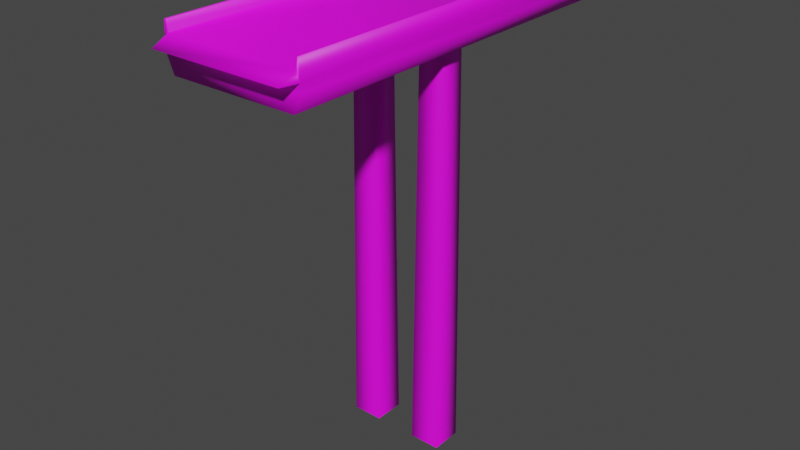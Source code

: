 # Source: Model_0.blend  (saved by Blender 2.92.15; exported with 4.5.12 LTS)
import bpy
from mathutils import Matrix  # noqa: F401  (used for matrix-valued properties, if any)

bpy.ops.wm.read_factory_settings(use_empty=True)
scene = bpy.context.scene
scene.name = 'Scene'

# ---- images (referenced by path relative to the original .blend; pixels are not part of the script)
import os
ASSET_DIR = os.environ.get("B2B_ASSET_DIR", "")  # directory of the original .blend (textures are referenced by path, not embedded)
HERE = os.path.dirname(os.path.abspath(__file__))  # packed textures are extracted next to this script under _unpacked/

def load_image(name, relpath, width, height, colorspace="sRGB"):
    """Load a texture the original file referenced (path relative to the .blend, or extracted next to this script)."""
    p = next((c for c in (os.path.join(HERE, relpath), os.path.join(ASSET_DIR, relpath)) if relpath and os.path.exists(c)), "")
    if p:
        img = bpy.data.images.load(p, check_existing=True)
        img.name = name
    else:  # same state as the original file: an image datablock whose file is absent (Cycles renders it pink)
        img = bpy.data.images.new(name, width, height)
        img.source = "FILE"
        img.filepath = "//" + (relpath or name)
    img.colorspace_settings.name = colorspace
    return img
img_bridge_generic_png = load_image('Bridge_Generic.png', 'Bridge_Generic.png', 1024, 1024, 'sRGB')
img_sidewalk_generic_png = load_image('Sidewalk_Generic.png', 'Sidewalk_Generic.png', 1024, 1024, 'sRGB')

# ---- materials (node trees are filled in below, after node groups)
mat_bridge = bpy.data.materials.new('Bridge')
mat_bridge.use_transparent_shadow = False
mat_bridge.roughness = 0.5
mat_sidewalk = bpy.data.materials.new('Sidewalk')
mat_sidewalk.use_transparent_shadow = False

# ---- material node trees
mat_bridge.use_nodes = True; mat_bridge.node_tree.nodes.clear()
_N = mat_bridge.node_tree.nodes; _L = mat_bridge.node_tree.links
n0 = _N.new('ShaderNodeBsdfPrincipled'); n0.name = 'Principled BSDF'; n0.location = (10, 300)
n0.distribution = 'GGX'
n0.subsurface_method = 'BURLEY'
n0.inputs[3].default_value = 1.45
n0.inputs[27].default_value = (0.0, 0.0, 0.0, 1.0)
n0.inputs[28].default_value = 1.0
n1 = _N.new('ShaderNodeOutputMaterial'); n1.name = 'Material Output'; n1.location = (300, 300)
n2 = _N.new('ShaderNodeNormalMap'); n2.name = 'Normal Map'; n2.location = (-300, -300)
n2.label = 'Normal/Map'
n2.inputs[0].default_value = 0.0
n3 = _N.new('ShaderNodeTexImage'); n3.name = 'Image Texture'; n3.location = (-300, 600)
n3.image = img_bridge_generic_png
_L.new(n0.outputs[0], n1.inputs[0])
_L.new(n2.outputs[0], n0.inputs[5])
_L.new(n3.outputs[0], n0.inputs[0])
n1.is_active_output = True
mat_sidewalk.use_nodes = True; mat_sidewalk.node_tree.nodes.clear()
_N = mat_sidewalk.node_tree.nodes; _L = mat_sidewalk.node_tree.links
n0 = _N.new('ShaderNodeBsdfPrincipled'); n0.name = 'Principled BSDF'; n0.location = (10, 300)
n0.distribution = 'GGX'
n0.subsurface_method = 'BURLEY'
n0.inputs[3].default_value = 1.45
n0.inputs[27].default_value = (0.0, 0.0, 0.0, 1.0)
n0.inputs[28].default_value = 1.0
n1 = _N.new('ShaderNodeOutputMaterial'); n1.name = 'Material Output'; n1.location = (300, 300)
n2 = _N.new('ShaderNodeTexImage'); n2.name = 'Image Texture'; n2.location = (-280, 275)
n2.image = img_sidewalk_generic_png
_L.new(n0.outputs[0], n1.inputs[0])
_L.new(n2.outputs[0], n0.inputs[0])
n1.is_active_output = True

# ---- world
world_world = bpy.data.worlds.new('World'); scene.world = world_world
world_world.use_nodes = True; world_world.node_tree.nodes.clear()
_N = world_world.node_tree.nodes; _L = world_world.node_tree.links
n0 = _N.new('ShaderNodeOutputWorld'); n0.name = 'World Output'; n0.location = (300, 300)
n1 = _N.new('ShaderNodeBackground'); n1.name = 'Background'; n1.location = (10, 300)
n1.inputs[0].default_value = (0.05088, 0.05088, 0.05088, 1.0)
_L.new(n1.outputs[0], n0.inputs[0])
n0.is_active_output = True
world_world.color = (0.05088, 0.05088, 0.05088)
world_world.use_sun_shadow = False
world_world.sun_shadow_jitter_overblur = 0.0

# ---- meshes
me_model_0__57447_002 = bpy.data.meshes.new('Model_0 #57447.002')
me_model_0__57447_002.from_pydata([(2.58, -1.875, -52.98), (2.955, -1.5, -2.979), (6.33, 1.875, -52.98), (2.58, 1.875, -52.98), (2.955, 1.5, -2.979), (6.33, -1.875, -52.98), (5.955, 1.5, -2.979), (5.955, -1.5, -2.979), (-8.125, 24.0, 1.25), (-8.125, -24.0, 1.25), (-8.0, -24.0, 0.0), (-8.0, 24.0, 0.0), (8.375, 24.0, 1.25), (8.125, 24.0, 1.25), (-8.375, -24.0, 1.25), (-8.375, 24.0, 1.25), (-8.5, 24.0, 0.0), (-8.5, -24.0, 0.0), (8.375, -24.0, 1.25), (8.5, 24.0, 0.0), (8.125, -24.0, 1.25), (8.0, 24.0, 0.0), (8.0, -24.0, 0.0), (-8.5, 24.0, -2.0), (-8.5, -24.0, -2.0), (-7.65, -24.0, -4.0), (8.5, -24.0, -2.0), (8.5, 24.0, -2.0), (8.5, -24.0, 0.0), (7.65, -24.0, -4.0), (7.65, 24.0, -4.0), (-7.65, 24.0, -4.0), (-2.955, 1.5, -2.979), (-2.955, -1.5, -2.979), (-2.58, 1.875, -52.98), (-5.955, -1.5, -2.979), (-5.955, 1.5, -2.979), (-6.33, 1.875, -52.98), (-2.58, -1.875, -52.98), (-6.33, -1.875, -52.98), (-8.0, -26.0, -1.0), (8.0, -26.0, -1.0), (8.5, -24.0, -1.0), (-8.5, -24.0, -1.0)], [], [(7, 5, 2, 6), (1, 0, 5, 7), (34, 37, 36, 32), (37, 39, 35, 36), (4, 3, 0, 1), (13, 20, 18, 12), (15, 14, 9, 8), (17, 14, 15, 16), (29, 25, 31, 30), (21, 11, 10, 22), (11, 8, 9, 10), (29, 30, 27, 26), (19, 12, 18, 28), (31, 25, 24, 23), (28, 42, 26, 27, 19), (22, 20, 13, 21), (39, 38, 33, 35), (6, 2, 3, 4), (38, 34, 32, 33), (16, 23, 24, 43, 17), (22, 28, 18, 20), (10, 9, 14, 17), (22, 10, 40, 41), (40, 10, 43), (22, 41, 42), (17, 43, 10), (28, 22, 42), (42, 43, 24, 26), (25, 29, 26, 24), (40, 43, 42, 41)])
me_model_0__57447_002.polygons.foreach_set('use_smooth', [True] * 30)
me_model_0__57447_002.polygons.foreach_set('material_index', [1, 1, 1, 1, 1, 1, 1, 1, 1, 0, 1, 1, 1, 1, 1, 1, 1, 1, 1, 1, 1, 1, 0, 0, 0, 1, 1, 1, 1, 1])
_uv = me_model_0__57447_002.uv_layers.new(name='UVMap')
_uv.uv.foreach_set('vector', [0.9688, 0.01562, 0.9688, 0.01562, 0.9688, 0.01562, 0.9688, 0.01562, 0.9688, 0.01562, 0.9688, 0.01562, 0.9688, 0.01562, 0.9688, 0.01562, 0.9688, 0.01562, 0.9688, 0.01562, 0.9688, 0.01562, 0.9688, 0.01562, 0.9688, 0.01562, 0.9688, 0.01562, 0.9688, 0.01562, 0.9688, 0.01562, 0.9688, 0.01562, 0.9688, 0.01562, 0.9688, 0.01562, 0.9688, 0.01562, 0.9688, 0.01562, 0.9688, 0.01562, 0.9688, 0.01562, 0.9688, 0.01562, 0.9688, 0.01562, 0.9688, 0.01562, 0.9688, 0.01562, 0.9688, 0.01562, 0.9688, 0.01562, 0.9688, 0.01562, 0.9688, 0.01562, 0.9688, 0.01562, 0.9688, 0.01562, 0.9688, 0.01562, 0.9688, 0.01562, 0.9688, 0.01562, 0.0, 0.2342, 1.0, 0.2342, 1.0, 1.0, 0.0, 1.0, 0.9688, 0.01562, 0.9688, 0.01562, 0.9688, 0.01562, 0.9688, 0.01562, 0.9688, 0.01562, 0.9688, 0.01562, 0.9688, 0.01562, 0.9688, 0.01562, 0.9688, 0.01562, 0.9688, 0.01562, 0.9688, 0.01562, 0.9688, 0.01562, 0.9688, 0.01562, 0.9688, 0.01562, 0.9688, 0.01562, 0.9688, 0.01562, 0.9688, 0.01562, 0.9688, 0.01562, 0.9688, 0.01562, 0.9688, 0.01562, 0.9688, 0.01562, 0.9688, 0.01562, 0.9688, 0.01562, 0.9688, 0.01562, 0.9688, 0.01562, 0.9688, 0.01562, 0.9688, 0.01562, 0.9688, 0.01562, 0.9688, 0.01562, 0.9688, 0.01562, 0.9688, 0.01562, 0.9688, 0.01562, 0.9688, 0.01562, 0.9688, 0.01562, 0.9688, 0.01562, 0.9688, 0.01562, 0.9688, 0.01562, 0.9688, 0.01562, 0.9688, 0.01562, 0.9688, 0.01562, 0.9688, 0.01562, 0.9688, 0.01562, 0.9688, 0.01562, 0.9688, 0.01562, 0.9688, 0.01562, 0.9688, 0.01562, 0.9688, 0.01562, 0.9688, 0.01562, 0.9688, 0.01562, 0.9688, 0.01562, 1.0, 0.2342, 0.0, 0.2342, 0.0, 0.1717, 1.0, 0.1717, 0.8318, 0.4853, 0.9495, 0.5147, 0.9495, 0.4853, 0.9495, 0.5147, 0.8318, 0.4853, 0.9495, 0.4853, 0.9688, 0.01562, 0.9688, 0.01562, 0.9688, 0.01562, 0.9688, 0.01562, 0.9688, 0.01562, 0.9688, 0.01562, 0.9688, 0.01562, 0.9688, 0.01562, 0.9688, 0.01562, 0.9688, 0.01562, 0.9688, 0.01562, 0.9688, 0.01562, 0.9688, 0.01562, 0.9688, 0.01562, 0.9337, 0.09719, 0.9337, 0.09719, 0.9337, 0.09719, 0.9337, 0.09719])
me_model_0__57447_002.materials.append(mat_bridge)
me_model_0__57447_002.materials.append(mat_sidewalk)
me_model_0__57447_002.use_remesh_fix_poles = True
me_model_0__57447_002.use_remesh_preserve_attributes = False
me_model_0__57447_002.use_mirror_vertex_groups = False
me_model_0__57447_002.update()
me_model_0__57447_002.normals_split_custom_set([tuple(v) for v in zip(*[iter([0.7071, -0.7071, 0.01061, 0.7071, -0.7071, 0.01061, 0.7071, 0.7071, 0.01061, 0.7071, 0.7071, 0.01061, -0.7071, -0.7071, 0.01061, -0.7071, -0.7071, 0.01061, 0.7071, -0.7071, 0.01061, 0.7071, -0.7071, 0.01061, 0.7071, 0.7071, 0.01061, -0.7071, 0.7071, 0.01061, -0.7071, 0.7071, 0.01061, 0.7071, 0.7071, 0.01061, -0.7071, 0.7071, 0.01061, -0.7071, -0.7071, 0.01061, -0.7071, -0.7071, 0.01061, -0.7071, 0.7071, 0.01061, -0.7071, 0.7071, 0.01061, -0.7071, 0.7071, 0.01061, -0.7071, -0.7071, 0.01061, -0.7071, -0.7071, 0.01061, -0.671, 0.0, 0.7415, -0.5453, -0.5828, 0.6025, 0.5453, -0.5828, 0.6025, 0.671, 0.0, 0.7415, -0.671, 0.0, 0.7415, -0.5453, -0.5828, 0.6025, 0.5453, -0.5828, 0.6025, 0.671, 0.0, 0.7415, -0.711, -0.6963, 0.09834, -0.5453, -0.5828, 0.6025, -0.671, 0.0, 0.7415, -0.9975, 0.05089, 0.04976, 0.4408, -0.6015, -0.6663, -0.4408, -0.6015, -0.6663, -0.5518, 0.0, -0.834, 0.5518, 0.0, -0.834, -0.671, 0.0, 0.7415, 0.671, 0.0, 0.7415, 0.108, -0.6927, 0.7131, -0.108, -0.6927, 0.7131, 0.671, 0.0, 0.7415, 0.671, 0.0, 0.7415, 0.5453, -0.5828, 0.6025, 0.108, -0.6927, 0.7131, 0.4408, -0.6015, -0.6663, 0.5518, 0.0, -0.834, 0.9799, 0.0, -0.1996, 0.732, -0.6648, -0.1491, 0.9975, 0.05089, 0.04974, 0.671, 0.0, 0.7415, 0.5453, -0.5828, 0.6025, 0.7593, -0.6496, 0.03787, -0.5518, 0.0, -0.834, -0.4408, -0.6015, -0.6663, -0.732, -0.6648, -0.1491, -0.9799, 0.0, -0.1996, 0.7593, -0.6496, 0.03787, 0.8719, -0.4645, -0.1554, 0.732, -0.6648, -0.1491, 0.9799, 0.0, -0.1996, 0.9975, 0.05089, 0.04974, -0.108, -0.6927, 0.7131, -0.5453, -0.5828, 0.6025, -0.671, 0.0, 0.7415, -0.671, 0.0, 0.7415, -0.7071, -0.7071, 0.01061, 0.7071, -0.7071, 0.01061, 0.7071, -0.7071, 0.01061, -0.7071, -0.7071, 0.01061, 0.7071, 0.7071, 0.01061, 0.7071, 0.7071, 0.01061, -0.7071, 0.7071, 0.01061, -0.7071, 0.7071, 0.01061, 0.7071, -0.7071, 0.01061, 0.7071, 0.7071, 0.01061, 0.7071, 0.7071, 0.01061, 0.7071, -0.7071, 0.01061, -0.9975, 0.05089, 0.04976, -0.9799, 0.0, -0.1996, -0.732, -0.6648, -0.1491, -0.8744, -0.4658, -0.1361, -0.711, -0.6963, 0.09834, -0.108, -0.6927, 0.7131, 0.7593, -0.6496, 0.03787, 0.5453, -0.5828, 0.6025, -0.5453, -0.5828, 0.6025, 0.108, -0.6927, 0.7131, 0.5453, -0.5828, 0.6025, -0.5453, -0.5828, 0.6025, -0.711, -0.6963, 0.09834, -0.108, -0.6927, 0.7131, 0.108, -0.6927, 0.7131, -0.4771, -0.8574, -0.1931, 0.4771, -0.8574, -0.1931, -0.4771, -0.8574, -0.1931, 0.108, -0.6927, 0.7131, -0.8744, -0.4658, -0.1361, -0.108, -0.6927, 0.7131, 0.4771, -0.8574, -0.1931, 0.8719, -0.4645, -0.1554, -0.711, -0.6963, 0.09834, -0.8744, -0.4658, -0.1361, 0.108, -0.6927, 0.7131, 0.7593, -0.6496, 0.03787, -0.108, -0.6927, 0.7131, 0.8719, -0.4645, -0.1554, 0.8719, -0.4645, -0.1554, -0.8744, -0.4658, -0.1361, -0.732, -0.6648, -0.1491, 0.732, -0.6648, -0.1491, -0.4408, -0.6015, -0.6663, 0.4408, -0.6015, -0.6663, 0.732, -0.6648, -0.1491, -0.732, -0.6648, -0.1491, -0.4771, -0.8574, -0.1931, -0.8744, -0.4658, -0.1361, 0.8719, -0.4645, -0.1554, 0.4771, -0.8574, -0.1931])] * 3)])

# ---- objects
ob_model_0 = bpy.data.objects.new('Model_0', me_model_0__57447_002)

# ---- transforms, parenting, visibility, modifiers, constraints
ob_model_0.location = (0.0, 0.0, 0.0)
ob_model_0.rotation_euler = (-1.629e-07, 0.0, 0.0)
ob_model_0.color = (0.8, 0.8, 0.8, 1.0)
ob_model_0.lineart.crease_threshold = 0.0

# ---- collection membership
scene.collection.objects.link(ob_model_0)

# ---- scene / render settings (as saved in the file)
scene.frame_start = 1; scene.frame_end = 250; scene.frame_set(1)
scene.render.engine = 'BLENDER_EEVEE_NEXT'
scene.cycles.use_denoising = False
scene.cycles.samples = 128
scene.cycles.sampling_pattern = 'TABULATED_SOBOL'
scene.cycles.use_adaptive_sampling = False
scene.cycles.use_light_tree = False
scene.view_settings.view_transform = 'Filmic'
bpy.context.view_layer.update()

# ---- added for rendering (the .blend has no active camera and no usable light): camera, sun
cam_auto = bpy.data.cameras.new('AutoCamera')
cam_auto.lens = 50.0
cam_auto.sensor_width = 36.0
cam_auto.clip_end = 1229.12
ob_auto_camera = bpy.data.objects.new('AutoCamera', cam_auto)
scene.collection.objects.link(ob_auto_camera)
ob_auto_camera.location = (70.0355, -85.0426, 30.1637)
ob_auto_camera.rotation_euler = (1.09748, -7.21219e-08, 0.694738)
scene.camera = ob_auto_camera
light_auto_sun = bpy.data.lights.new('AutoSun', 'SUN')
light_auto_sun.energy = 3.0
light_auto_sun.angle = 0.0523599
ob_auto_sun = bpy.data.objects.new('AutoSun', light_auto_sun)
scene.collection.objects.link(ob_auto_sun)
ob_auto_sun.rotation_euler = (0.872665, 0.174533, 0.523599)
bpy.context.view_layer.update()
